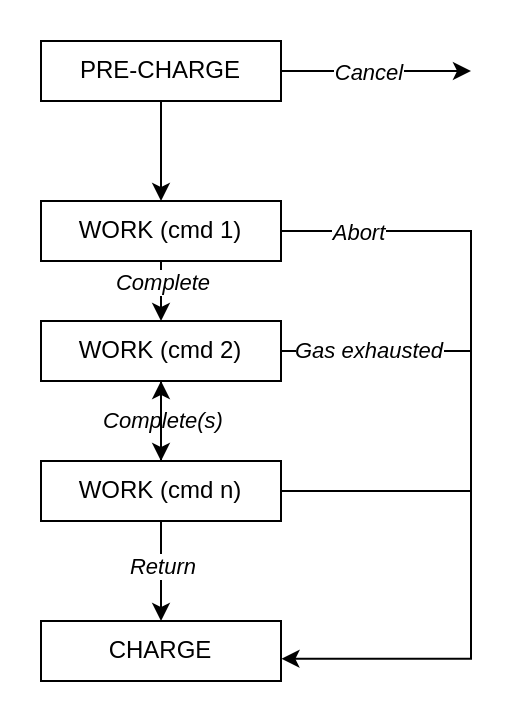

The diagram above was exported from draw.io. Its source (the exported page's mxGraphModel, read from the mxfile embedded in the PNG):
<mxGraphModel dx="767" dy="1160" grid="1" gridSize="10" guides="1" tooltips="1" connect="1" arrows="1" fold="1" page="1" pageScale="1" pageWidth="850" pageHeight="1100" math="0" shadow="0">
  <root>
    <mxCell id="0" />
    <mxCell id="1" parent="0" />
    <mxCell id="INMTfnJVZ24HSqwzk3t3-11" style="edgeStyle=orthogonalEdgeStyle;rounded=0;orthogonalLoop=1;jettySize=auto;html=1;entryX=0.5;entryY=0;entryDx=0;entryDy=0;" parent="1" source="INMTfnJVZ24HSqwzk3t3-1" target="INMTfnJVZ24HSqwzk3t3-2" edge="1">
      <mxGeometry relative="1" as="geometry" />
    </mxCell>
    <mxCell id="INMTfnJVZ24HSqwzk3t3-16" style="edgeStyle=orthogonalEdgeStyle;rounded=0;orthogonalLoop=1;jettySize=auto;html=1;" parent="1" source="INMTfnJVZ24HSqwzk3t3-1" edge="1">
      <mxGeometry relative="1" as="geometry">
        <mxPoint x="580" y="225" as="targetPoint" />
      </mxGeometry>
    </mxCell>
    <mxCell id="INMTfnJVZ24HSqwzk3t3-17" value="&lt;i&gt;Cancel&lt;/i&gt;" style="edgeLabel;html=1;align=center;verticalAlign=middle;resizable=0;points=[];" parent="INMTfnJVZ24HSqwzk3t3-16" vertex="1" connectable="0">
      <mxGeometry x="-0.2684" y="1" relative="1" as="geometry">
        <mxPoint x="8" y="1" as="offset" />
      </mxGeometry>
    </mxCell>
    <mxCell id="INMTfnJVZ24HSqwzk3t3-1" value="PRE-CHARGE" style="rounded=0;whiteSpace=wrap;html=1;" parent="1" vertex="1">
      <mxGeometry x="365" y="210" width="120" height="30" as="geometry" />
    </mxCell>
    <mxCell id="INMTfnJVZ24HSqwzk3t3-5" style="edgeStyle=orthogonalEdgeStyle;rounded=0;orthogonalLoop=1;jettySize=auto;html=1;entryX=0.5;entryY=0;entryDx=0;entryDy=0;" parent="1" target="INMTfnJVZ24HSqwzk3t3-3" edge="1">
      <mxGeometry relative="1" as="geometry">
        <mxPoint x="425" y="320" as="sourcePoint" />
      </mxGeometry>
    </mxCell>
    <mxCell id="INMTfnJVZ24HSqwzk3t3-19" style="edgeStyle=orthogonalEdgeStyle;rounded=0;orthogonalLoop=1;jettySize=auto;html=1;entryX=1.002;entryY=0.63;entryDx=0;entryDy=0;entryPerimeter=0;" parent="1" source="INMTfnJVZ24HSqwzk3t3-2" target="INMTfnJVZ24HSqwzk3t3-13" edge="1">
      <mxGeometry relative="1" as="geometry">
        <Array as="points">
          <mxPoint x="580" y="305" />
          <mxPoint x="580" y="519" />
        </Array>
      </mxGeometry>
    </mxCell>
    <mxCell id="INMTfnJVZ24HSqwzk3t3-20" value="&lt;i&gt;Abort&lt;/i&gt;" style="edgeLabel;html=1;align=center;verticalAlign=middle;resizable=0;points=[];" parent="INMTfnJVZ24HSqwzk3t3-19" vertex="1" connectable="0">
      <mxGeometry x="-0.852" relative="1" as="geometry">
        <mxPoint x="8" as="offset" />
      </mxGeometry>
    </mxCell>
    <mxCell id="INMTfnJVZ24HSqwzk3t3-2" value="WORK (cmd 1)" style="rounded=0;whiteSpace=wrap;html=1;" parent="1" vertex="1">
      <mxGeometry x="365" y="290" width="120" height="30" as="geometry" />
    </mxCell>
    <mxCell id="INMTfnJVZ24HSqwzk3t3-6" style="edgeStyle=orthogonalEdgeStyle;rounded=0;orthogonalLoop=1;jettySize=auto;html=1;entryX=0.5;entryY=0;entryDx=0;entryDy=0;dashed=1;" parent="1" source="INMTfnJVZ24HSqwzk3t3-3" target="INMTfnJVZ24HSqwzk3t3-4" edge="1">
      <mxGeometry relative="1" as="geometry" />
    </mxCell>
    <mxCell id="INMTfnJVZ24HSqwzk3t3-9" value="&lt;i&gt;Complete(s)&lt;/i&gt;" style="edgeLabel;html=1;align=center;verticalAlign=middle;resizable=0;points=[];" parent="INMTfnJVZ24HSqwzk3t3-6" vertex="1" connectable="0">
      <mxGeometry x="-0.0429" y="1" relative="1" as="geometry">
        <mxPoint x="-1" as="offset" />
      </mxGeometry>
    </mxCell>
    <mxCell id="INMTfnJVZ24HSqwzk3t3-21" value="&lt;i&gt;Gas exhausted&lt;/i&gt;" style="edgeStyle=orthogonalEdgeStyle;rounded=0;orthogonalLoop=1;jettySize=auto;html=1;endArrow=none;endFill=0;" parent="1" source="INMTfnJVZ24HSqwzk3t3-3" edge="1">
      <mxGeometry x="-0.0725" relative="1" as="geometry">
        <mxPoint x="580" y="365" as="targetPoint" />
        <mxPoint as="offset" />
      </mxGeometry>
    </mxCell>
    <mxCell id="INMTfnJVZ24HSqwzk3t3-3" value="WORK (cmd 2)" style="rounded=0;whiteSpace=wrap;html=1;" parent="1" vertex="1">
      <mxGeometry x="365" y="350" width="120" height="30" as="geometry" />
    </mxCell>
    <mxCell id="INMTfnJVZ24HSqwzk3t3-14" style="edgeStyle=orthogonalEdgeStyle;rounded=0;orthogonalLoop=1;jettySize=auto;html=1;entryX=0.5;entryY=0;entryDx=0;entryDy=0;" parent="1" source="INMTfnJVZ24HSqwzk3t3-4" target="INMTfnJVZ24HSqwzk3t3-13" edge="1">
      <mxGeometry relative="1" as="geometry" />
    </mxCell>
    <mxCell id="INMTfnJVZ24HSqwzk3t3-15" value="&lt;i&gt;Return&lt;/i&gt;" style="edgeLabel;html=1;align=center;verticalAlign=middle;resizable=0;points=[];" parent="INMTfnJVZ24HSqwzk3t3-14" vertex="1" connectable="0">
      <mxGeometry x="-0.12" y="-2" relative="1" as="geometry">
        <mxPoint x="2" as="offset" />
      </mxGeometry>
    </mxCell>
    <mxCell id="INMTfnJVZ24HSqwzk3t3-22" value="" style="edgeStyle=orthogonalEdgeStyle;rounded=0;orthogonalLoop=1;jettySize=auto;html=1;endArrow=none;endFill=0;" parent="1" source="INMTfnJVZ24HSqwzk3t3-4" edge="1">
      <mxGeometry relative="1" as="geometry">
        <mxPoint x="580" y="435" as="targetPoint" />
      </mxGeometry>
    </mxCell>
    <mxCell id="KiIlKAlJhN6oTKMhRHgW-1" value="" style="edgeStyle=orthogonalEdgeStyle;rounded=0;orthogonalLoop=1;jettySize=auto;html=1;" edge="1" parent="1" source="INMTfnJVZ24HSqwzk3t3-4" target="INMTfnJVZ24HSqwzk3t3-3">
      <mxGeometry relative="1" as="geometry" />
    </mxCell>
    <mxCell id="INMTfnJVZ24HSqwzk3t3-4" value="WORK (cmd n)" style="rounded=0;whiteSpace=wrap;html=1;" parent="1" vertex="1">
      <mxGeometry x="365" y="420" width="120" height="30" as="geometry" />
    </mxCell>
    <mxCell id="INMTfnJVZ24HSqwzk3t3-10" value="&lt;i&gt;Complete&lt;/i&gt;" style="edgeLabel;html=1;align=center;verticalAlign=middle;resizable=0;points=[];" parent="1" vertex="1" connectable="0">
      <mxGeometry x="425" y="330.997619047619" as="geometry" />
    </mxCell>
    <mxCell id="INMTfnJVZ24HSqwzk3t3-13" value="CHARGE" style="rounded=0;whiteSpace=wrap;html=1;" parent="1" vertex="1">
      <mxGeometry x="365" y="500" width="120" height="30" as="geometry" />
    </mxCell>
  </root>
</mxGraphModel>